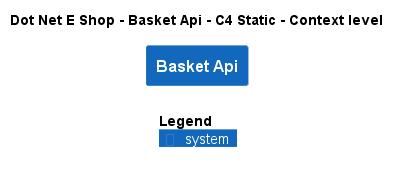

The diagram above was rendered by PlantUML. Its source (embedded in the PNG):
@startuml
!include ..\..\..\.c4s\C4_Context.puml

AddElementTag("c4interflow:lifecycle:new", $bgColor=green, $fontColor=#ffffff, $borderColor=green, $shadowing="False")
AddElementTag("c4interflow:lifecycle:changed", $bgColor=orange, $fontColor=#ffffff, $borderColor=orange, $shadowing="False")
AddElementTag("c4interflow:lifecycle:removed", $bgColor=red, $fontColor=#ffffff, $borderColor=red, $shadowing="False")

AddRelTag("c4interflow:lifecycle:new", $textColor=green, $lineColor=green)
AddRelTag("c4interflow:lifecycle:changed", $textColor=orange, $lineColor=orange)
AddRelTag("c4interflow:lifecycle:removed", $textColor=red, $lineColor=red)

SHOW_PERSON_PORTRAIT()
LAYOUT_TOP_DOWN()

skinparam linetype polyline

title Dot Net E Shop - Basket Api - C4 Static - Context level

System(DotNetEShop.SoftwareSystems.BasketApi, "Basket Api", "")



SHOW_LEGEND()
@enduml